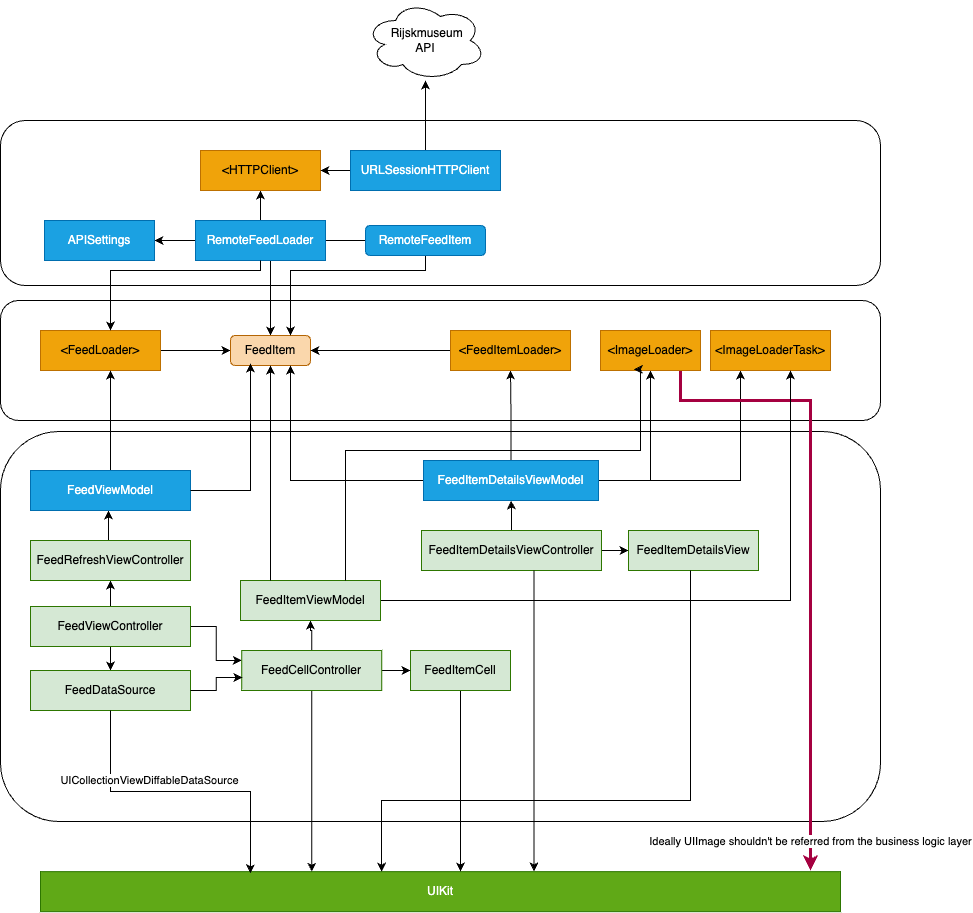

The diagram above was exported from draw.io. Its source (the exported page's mxGraphModel, read from the mxfile embedded in the PNG):
<mxGraphModel dx="1856" dy="929" grid="1" gridSize="10" guides="1" tooltips="1" connect="1" arrows="1" fold="1" page="1" pageScale="1" pageWidth="1169" pageHeight="1654" background="none" math="0" shadow="0">
  <root>
    <mxCell id="WIyWlLk6GJQsqaUBKTNV-0" />
    <mxCell id="WIyWlLk6GJQsqaUBKTNV-1" parent="WIyWlLk6GJQsqaUBKTNV-0" />
    <mxCell id="05XnmWyHJhX3w0zN24I0-53" value="" style="rounded=1;whiteSpace=wrap;html=1;" parent="WIyWlLk6GJQsqaUBKTNV-1" vertex="1">
      <mxGeometry x="160" y="150" width="880" height="165" as="geometry" />
    </mxCell>
    <mxCell id="05XnmWyHJhX3w0zN24I0-25" value="" style="rounded=1;whiteSpace=wrap;html=1;arcSize=15;" parent="WIyWlLk6GJQsqaUBKTNV-1" vertex="1">
      <mxGeometry x="160" y="461" width="880" height="390" as="geometry" />
    </mxCell>
    <mxCell id="05XnmWyHJhX3w0zN24I0-23" value="" style="rounded=1;whiteSpace=wrap;html=1;" parent="WIyWlLk6GJQsqaUBKTNV-1" vertex="1">
      <mxGeometry x="160" y="330" width="880" height="120" as="geometry" />
    </mxCell>
    <mxCell id="xt-F6puH7QCuknrJk6XP-44" value="" style="edgeStyle=orthogonalEdgeStyle;rounded=0;orthogonalLoop=1;jettySize=auto;html=1;" edge="1" parent="WIyWlLk6GJQsqaUBKTNV-1" source="05XnmWyHJhX3w0zN24I0-0" target="xt-F6puH7QCuknrJk6XP-24">
      <mxGeometry relative="1" as="geometry">
        <Array as="points">
          <mxPoint x="270" y="690" />
          <mxPoint x="270" y="690" />
        </Array>
      </mxGeometry>
    </mxCell>
    <mxCell id="xt-F6puH7QCuknrJk6XP-45" style="edgeStyle=orthogonalEdgeStyle;rounded=0;orthogonalLoop=1;jettySize=auto;html=1;entryX=0;entryY=0.25;entryDx=0;entryDy=0;" edge="1" parent="WIyWlLk6GJQsqaUBKTNV-1" source="05XnmWyHJhX3w0zN24I0-0" target="xt-F6puH7QCuknrJk6XP-28">
      <mxGeometry relative="1" as="geometry" />
    </mxCell>
    <mxCell id="xt-F6puH7QCuknrJk6XP-48" value="" style="edgeStyle=orthogonalEdgeStyle;rounded=0;orthogonalLoop=1;jettySize=auto;html=1;" edge="1" parent="WIyWlLk6GJQsqaUBKTNV-1" source="05XnmWyHJhX3w0zN24I0-0" target="xt-F6puH7QCuknrJk6XP-22">
      <mxGeometry relative="1" as="geometry">
        <Array as="points">
          <mxPoint x="270" y="630" />
          <mxPoint x="270" y="630" />
        </Array>
      </mxGeometry>
    </mxCell>
    <mxCell id="05XnmWyHJhX3w0zN24I0-0" value="FeedViewController" style="rounded=0;whiteSpace=wrap;html=1;fillColor=#D5E8D4;fontColor=#000000;strokeColor=#2D7600;" parent="WIyWlLk6GJQsqaUBKTNV-1" vertex="1">
      <mxGeometry x="190" y="636" width="160" height="40" as="geometry" />
    </mxCell>
    <mxCell id="05XnmWyHJhX3w0zN24I0-1" value="UIKit" style="rounded=0;whiteSpace=wrap;html=1;strokeColor=#2D7600;fontColor=#ffffff;fillColor=#60a917;" parent="WIyWlLk6GJQsqaUBKTNV-1" vertex="1">
      <mxGeometry x="200" y="901.18" width="800" height="40" as="geometry" />
    </mxCell>
    <mxCell id="xt-F6puH7QCuknrJk6XP-12" style="edgeStyle=orthogonalEdgeStyle;rounded=0;orthogonalLoop=1;jettySize=auto;html=1;" edge="1" parent="WIyWlLk6GJQsqaUBKTNV-1" source="05XnmWyHJhX3w0zN24I0-4" target="05XnmWyHJhX3w0zN24I0-40">
      <mxGeometry relative="1" as="geometry" />
    </mxCell>
    <mxCell id="05XnmWyHJhX3w0zN24I0-4" value="&amp;lt;FeedLoader&amp;gt;" style="rounded=0;whiteSpace=wrap;html=1;fillColor=#f0a30a;fontColor=#000000;strokeColor=#BD7000;" parent="WIyWlLk6GJQsqaUBKTNV-1" vertex="1">
      <mxGeometry x="200" y="360" width="120" height="40" as="geometry" />
    </mxCell>
    <mxCell id="05XnmWyHJhX3w0zN24I0-52" style="edgeStyle=orthogonalEdgeStyle;rounded=0;orthogonalLoop=1;jettySize=auto;html=1;exitX=0;exitY=0.25;exitDx=0;exitDy=0;entryX=1;entryY=0.5;entryDx=0;entryDy=0;" parent="WIyWlLk6GJQsqaUBKTNV-1" source="05XnmWyHJhX3w0zN24I0-6" target="05XnmWyHJhX3w0zN24I0-45" edge="1">
      <mxGeometry relative="1" as="geometry">
        <Array as="points">
          <mxPoint x="355" y="270" />
        </Array>
      </mxGeometry>
    </mxCell>
    <mxCell id="xt-F6puH7QCuknrJk6XP-10" style="edgeStyle=orthogonalEdgeStyle;rounded=0;orthogonalLoop=1;jettySize=auto;html=1;entryX=0.5;entryY=0;entryDx=0;entryDy=0;" edge="1" parent="WIyWlLk6GJQsqaUBKTNV-1" source="05XnmWyHJhX3w0zN24I0-6" target="05XnmWyHJhX3w0zN24I0-40">
      <mxGeometry relative="1" as="geometry">
        <Array as="points">
          <mxPoint x="430" y="300" />
          <mxPoint x="430" y="300" />
        </Array>
      </mxGeometry>
    </mxCell>
    <mxCell id="xt-F6puH7QCuknrJk6XP-60" value="" style="edgeStyle=orthogonalEdgeStyle;rounded=0;orthogonalLoop=1;jettySize=auto;html=1;" edge="1" parent="WIyWlLk6GJQsqaUBKTNV-1" source="05XnmWyHJhX3w0zN24I0-6" target="xt-F6puH7QCuknrJk6XP-59">
      <mxGeometry relative="1" as="geometry" />
    </mxCell>
    <mxCell id="xt-F6puH7QCuknrJk6XP-69" value="" style="edgeStyle=orthogonalEdgeStyle;rounded=0;orthogonalLoop=1;jettySize=auto;html=1;" edge="1" parent="WIyWlLk6GJQsqaUBKTNV-1" source="05XnmWyHJhX3w0zN24I0-6" target="xt-F6puH7QCuknrJk6XP-68">
      <mxGeometry relative="1" as="geometry" />
    </mxCell>
    <mxCell id="05XnmWyHJhX3w0zN24I0-6" value="RemoteFeedLoader" style="rounded=0;whiteSpace=wrap;html=1;fontColor=#ffffff;labelBorderColor=none;strokeColor=#006EAF;fillColor=#1ba1e2;" parent="WIyWlLk6GJQsqaUBKTNV-1" vertex="1">
      <mxGeometry x="355" y="250" width="130" height="40" as="geometry" />
    </mxCell>
    <mxCell id="05XnmWyHJhX3w0zN24I0-12" value="&amp;nbsp;Rijskmuseum&lt;br&gt;API" style="ellipse;shape=cloud;whiteSpace=wrap;html=1;" parent="WIyWlLk6GJQsqaUBKTNV-1" vertex="1">
      <mxGeometry x="525" y="30" width="120" height="80" as="geometry" />
    </mxCell>
    <mxCell id="05XnmWyHJhX3w0zN24I0-40" value="FeedItem" style="rounded=1;whiteSpace=wrap;html=1;fillColor=#fad7ac;strokeColor=#b46504;fontColor=#000000;" parent="WIyWlLk6GJQsqaUBKTNV-1" vertex="1">
      <mxGeometry x="390" y="365" width="80" height="30" as="geometry" />
    </mxCell>
    <mxCell id="xt-F6puH7QCuknrJk6XP-65" style="edgeStyle=orthogonalEdgeStyle;rounded=0;orthogonalLoop=1;jettySize=auto;html=1;entryX=0.75;entryY=0;entryDx=0;entryDy=0;" edge="1" parent="WIyWlLk6GJQsqaUBKTNV-1" source="05XnmWyHJhX3w0zN24I0-45" target="05XnmWyHJhX3w0zN24I0-40">
      <mxGeometry relative="1" as="geometry">
        <Array as="points">
          <mxPoint x="585" y="300" />
          <mxPoint x="450" y="300" />
        </Array>
      </mxGeometry>
    </mxCell>
    <mxCell id="05XnmWyHJhX3w0zN24I0-45" value="RemoteFeedItem" style="rounded=1;whiteSpace=wrap;html=1;fillColor=#1ba1e2;fontColor=#ffffff;strokeColor=#006EAF;" parent="WIyWlLk6GJQsqaUBKTNV-1" vertex="1">
      <mxGeometry x="525" y="255" width="120" height="30" as="geometry" />
    </mxCell>
    <mxCell id="xt-F6puH7QCuknrJk6XP-7" value="" style="edgeStyle=orthogonalEdgeStyle;rounded=0;orthogonalLoop=1;jettySize=auto;html=1;" edge="1" parent="WIyWlLk6GJQsqaUBKTNV-1" source="xt-F6puH7QCuknrJk6XP-3" target="xt-F6puH7QCuknrJk6XP-6">
      <mxGeometry relative="1" as="geometry" />
    </mxCell>
    <mxCell id="xt-F6puH7QCuknrJk6XP-21" value="" style="edgeStyle=orthogonalEdgeStyle;rounded=0;orthogonalLoop=1;jettySize=auto;html=1;" edge="1" parent="WIyWlLk6GJQsqaUBKTNV-1" source="xt-F6puH7QCuknrJk6XP-3" target="xt-F6puH7QCuknrJk6XP-4">
      <mxGeometry relative="1" as="geometry" />
    </mxCell>
    <mxCell id="xt-F6puH7QCuknrJk6XP-3" value="FeedItemDetailsViewController" style="rounded=0;whiteSpace=wrap;html=1;fillColor=#D5E8D4;fontColor=#000000;strokeColor=#2D7600;" vertex="1" parent="WIyWlLk6GJQsqaUBKTNV-1">
      <mxGeometry x="581" y="560" width="180" height="40" as="geometry" />
    </mxCell>
    <mxCell id="xt-F6puH7QCuknrJk6XP-15" style="edgeStyle=orthogonalEdgeStyle;rounded=0;orthogonalLoop=1;jettySize=auto;html=1;entryX=0.5;entryY=1;entryDx=0;entryDy=0;" edge="1" parent="WIyWlLk6GJQsqaUBKTNV-1" source="xt-F6puH7QCuknrJk6XP-4" target="xt-F6puH7QCuknrJk6XP-14">
      <mxGeometry relative="1" as="geometry" />
    </mxCell>
    <mxCell id="xt-F6puH7QCuknrJk6XP-18" style="edgeStyle=orthogonalEdgeStyle;rounded=0;orthogonalLoop=1;jettySize=auto;html=1;" edge="1" parent="WIyWlLk6GJQsqaUBKTNV-1" source="xt-F6puH7QCuknrJk6XP-4" target="xt-F6puH7QCuknrJk6XP-17">
      <mxGeometry relative="1" as="geometry">
        <Array as="points">
          <mxPoint x="900" y="510" />
        </Array>
      </mxGeometry>
    </mxCell>
    <mxCell id="xt-F6puH7QCuknrJk6XP-19" style="edgeStyle=orthogonalEdgeStyle;rounded=0;orthogonalLoop=1;jettySize=auto;html=1;entryX=0.5;entryY=1;entryDx=0;entryDy=0;" edge="1" parent="WIyWlLk6GJQsqaUBKTNV-1" source="xt-F6puH7QCuknrJk6XP-4" target="xt-F6puH7QCuknrJk6XP-8">
      <mxGeometry relative="1" as="geometry" />
    </mxCell>
    <mxCell id="xt-F6puH7QCuknrJk6XP-47" style="edgeStyle=orthogonalEdgeStyle;rounded=0;orthogonalLoop=1;jettySize=auto;html=1;" edge="1" parent="WIyWlLk6GJQsqaUBKTNV-1" source="xt-F6puH7QCuknrJk6XP-4" target="05XnmWyHJhX3w0zN24I0-40">
      <mxGeometry relative="1" as="geometry">
        <Array as="points">
          <mxPoint x="450" y="510" />
        </Array>
      </mxGeometry>
    </mxCell>
    <mxCell id="xt-F6puH7QCuknrJk6XP-4" value="FeedItemDetailsViewModel" style="rounded=0;whiteSpace=wrap;html=1;fillColor=#1ba1e2;fontColor=#ffffff;strokeColor=#006EAF;" vertex="1" parent="WIyWlLk6GJQsqaUBKTNV-1">
      <mxGeometry x="583" y="490" width="175" height="40" as="geometry" />
    </mxCell>
    <mxCell id="xt-F6puH7QCuknrJk6XP-6" value="FeedItemDetailsView" style="rounded=0;whiteSpace=wrap;html=1;fillColor=#D5E8D4;fontColor=#000000;strokeColor=#2D7600;" vertex="1" parent="WIyWlLk6GJQsqaUBKTNV-1">
      <mxGeometry x="788" y="560" width="130" height="40" as="geometry" />
    </mxCell>
    <mxCell id="xt-F6puH7QCuknrJk6XP-11" style="edgeStyle=orthogonalEdgeStyle;rounded=0;orthogonalLoop=1;jettySize=auto;html=1;entryX=1;entryY=0.5;entryDx=0;entryDy=0;" edge="1" parent="WIyWlLk6GJQsqaUBKTNV-1" source="xt-F6puH7QCuknrJk6XP-8" target="05XnmWyHJhX3w0zN24I0-40">
      <mxGeometry relative="1" as="geometry" />
    </mxCell>
    <mxCell id="xt-F6puH7QCuknrJk6XP-8" value="&amp;lt;FeedItemLoader&amp;gt;" style="rounded=0;whiteSpace=wrap;html=1;fillColor=#f0a30a;fontColor=#000000;strokeColor=#BD7000;" vertex="1" parent="WIyWlLk6GJQsqaUBKTNV-1">
      <mxGeometry x="610" y="360" width="120" height="40" as="geometry" />
    </mxCell>
    <mxCell id="xt-F6puH7QCuknrJk6XP-16" style="edgeStyle=orthogonalEdgeStyle;rounded=0;orthogonalLoop=1;jettySize=auto;html=1;fillColor=#d80073;strokeColor=#A50040;strokeWidth=3;" edge="1" parent="WIyWlLk6GJQsqaUBKTNV-1">
      <mxGeometry relative="1" as="geometry">
        <mxPoint x="840.0055865921788" y="395" as="sourcePoint" />
        <mxPoint x="970" y="900" as="targetPoint" />
        <Array as="points">
          <mxPoint x="840" y="430" />
          <mxPoint x="970" y="430" />
          <mxPoint x="970" y="900" />
        </Array>
      </mxGeometry>
    </mxCell>
    <mxCell id="xt-F6puH7QCuknrJk6XP-20" value="Ideally UIImage shouldn't be referred from the business logic layer" style="edgeLabel;html=1;align=center;verticalAlign=middle;resizable=0;points=[];" vertex="1" connectable="0" parent="xt-F6puH7QCuknrJk6XP-16">
      <mxGeometry x="0.0151" y="1" relative="1" as="geometry">
        <mxPoint x="-1" y="283" as="offset" />
      </mxGeometry>
    </mxCell>
    <mxCell id="xt-F6puH7QCuknrJk6XP-14" value="&amp;lt;ImageLoader&amp;gt;" style="rounded=0;whiteSpace=wrap;html=1;fillColor=#f0a30a;fontColor=#000000;strokeColor=#BD7000;" vertex="1" parent="WIyWlLk6GJQsqaUBKTNV-1">
      <mxGeometry x="760" y="360" width="100" height="40" as="geometry" />
    </mxCell>
    <mxCell id="xt-F6puH7QCuknrJk6XP-17" value="&amp;lt;ImageLoaderTask&amp;gt;" style="rounded=0;whiteSpace=wrap;html=1;fillColor=#f0a30a;fontColor=#000000;strokeColor=#BD7000;" vertex="1" parent="WIyWlLk6GJQsqaUBKTNV-1">
      <mxGeometry x="870" y="360" width="120" height="40" as="geometry" />
    </mxCell>
    <mxCell id="xt-F6puH7QCuknrJk6XP-51" value="" style="edgeStyle=orthogonalEdgeStyle;rounded=0;orthogonalLoop=1;jettySize=auto;html=1;" edge="1" parent="WIyWlLk6GJQsqaUBKTNV-1" source="xt-F6puH7QCuknrJk6XP-22" target="xt-F6puH7QCuknrJk6XP-49">
      <mxGeometry relative="1" as="geometry">
        <Array as="points">
          <mxPoint x="268" y="560" />
          <mxPoint x="268" y="560" />
        </Array>
      </mxGeometry>
    </mxCell>
    <mxCell id="xt-F6puH7QCuknrJk6XP-22" value="FeedRefreshViewController" style="rounded=0;whiteSpace=wrap;html=1;fillColor=#D5E8D4;fontColor=#000000;strokeColor=#2D7600;" vertex="1" parent="WIyWlLk6GJQsqaUBKTNV-1">
      <mxGeometry x="190" y="570" width="160" height="40" as="geometry" />
    </mxCell>
    <mxCell id="xt-F6puH7QCuknrJk6XP-24" value="FeedDataSource" style="rounded=0;whiteSpace=wrap;html=1;fillColor=#D5E8D4;fontColor=#000000;strokeColor=#2D7600;" vertex="1" parent="WIyWlLk6GJQsqaUBKTNV-1">
      <mxGeometry x="190" y="700" width="160" height="40" as="geometry" />
    </mxCell>
    <mxCell id="xt-F6puH7QCuknrJk6XP-25" style="edgeStyle=orthogonalEdgeStyle;rounded=0;orthogonalLoop=1;jettySize=auto;html=1;entryX=0.263;entryY=0.041;entryDx=0;entryDy=0;entryPerimeter=0;" edge="1" parent="WIyWlLk6GJQsqaUBKTNV-1" source="xt-F6puH7QCuknrJk6XP-24" target="05XnmWyHJhX3w0zN24I0-1">
      <mxGeometry relative="1" as="geometry">
        <Array as="points">
          <mxPoint x="270" y="821" />
          <mxPoint x="410" y="821" />
          <mxPoint x="410" y="903" />
        </Array>
      </mxGeometry>
    </mxCell>
    <mxCell id="xt-F6puH7QCuknrJk6XP-26" value="UICollectionViewDiffableDataSource" style="edgeLabel;html=1;align=center;verticalAlign=middle;resizable=0;points=[];" vertex="1" connectable="0" parent="xt-F6puH7QCuknrJk6XP-25">
      <mxGeometry x="0.222" y="-1" relative="1" as="geometry">
        <mxPoint x="-65" y="-12" as="offset" />
      </mxGeometry>
    </mxCell>
    <mxCell id="xt-F6puH7QCuknrJk6XP-55" style="edgeStyle=orthogonalEdgeStyle;rounded=0;orthogonalLoop=1;jettySize=auto;html=1;" edge="1" parent="WIyWlLk6GJQsqaUBKTNV-1" source="xt-F6puH7QCuknrJk6XP-27">
      <mxGeometry relative="1" as="geometry">
        <mxPoint x="620" y="901" as="targetPoint" />
        <Array as="points">
          <mxPoint x="620" y="901" />
        </Array>
      </mxGeometry>
    </mxCell>
    <mxCell id="xt-F6puH7QCuknrJk6XP-27" value="FeedItemCell" style="rounded=0;whiteSpace=wrap;html=1;fillColor=#D5E8D4;fontColor=#000000;strokeColor=#2D7600;" vertex="1" parent="WIyWlLk6GJQsqaUBKTNV-1">
      <mxGeometry x="570" y="680" width="100" height="40" as="geometry" />
    </mxCell>
    <mxCell id="xt-F6puH7QCuknrJk6XP-34" value="" style="edgeStyle=orthogonalEdgeStyle;rounded=0;orthogonalLoop=1;jettySize=auto;html=1;" edge="1" parent="WIyWlLk6GJQsqaUBKTNV-1" source="xt-F6puH7QCuknrJk6XP-28" target="xt-F6puH7QCuknrJk6XP-27">
      <mxGeometry relative="1" as="geometry" />
    </mxCell>
    <mxCell id="xt-F6puH7QCuknrJk6XP-35" value="" style="edgeStyle=orthogonalEdgeStyle;rounded=0;orthogonalLoop=1;jettySize=auto;html=1;" edge="1" parent="WIyWlLk6GJQsqaUBKTNV-1" source="xt-F6puH7QCuknrJk6XP-28" target="xt-F6puH7QCuknrJk6XP-32">
      <mxGeometry relative="1" as="geometry" />
    </mxCell>
    <mxCell id="xt-F6puH7QCuknrJk6XP-54" style="edgeStyle=orthogonalEdgeStyle;rounded=0;orthogonalLoop=1;jettySize=auto;html=1;" edge="1" parent="WIyWlLk6GJQsqaUBKTNV-1" source="xt-F6puH7QCuknrJk6XP-28" target="05XnmWyHJhX3w0zN24I0-1">
      <mxGeometry relative="1" as="geometry">
        <Array as="points">
          <mxPoint x="471" y="860" />
          <mxPoint x="471" y="860" />
        </Array>
      </mxGeometry>
    </mxCell>
    <mxCell id="xt-F6puH7QCuknrJk6XP-28" value="FeedCellController" style="rounded=0;whiteSpace=wrap;html=1;fillColor=#D5E8D4;fontColor=#000000;strokeColor=#2D7600;" vertex="1" parent="WIyWlLk6GJQsqaUBKTNV-1">
      <mxGeometry x="401.25" y="680" width="140" height="40" as="geometry" />
    </mxCell>
    <mxCell id="xt-F6puH7QCuknrJk6XP-39" style="edgeStyle=orthogonalEdgeStyle;rounded=0;orthogonalLoop=1;jettySize=auto;html=1;" edge="1" parent="WIyWlLk6GJQsqaUBKTNV-1" source="xt-F6puH7QCuknrJk6XP-32">
      <mxGeometry relative="1" as="geometry">
        <mxPoint x="950" y="400" as="targetPoint" />
        <Array as="points">
          <mxPoint x="950" y="630" />
          <mxPoint x="950" y="400" />
        </Array>
      </mxGeometry>
    </mxCell>
    <mxCell id="xt-F6puH7QCuknrJk6XP-32" value="FeedItemViewModel" style="rounded=0;whiteSpace=wrap;html=1;fillColor=#D5E8D4;fontColor=#000000;strokeColor=#2D7600;" vertex="1" parent="WIyWlLk6GJQsqaUBKTNV-1">
      <mxGeometry x="400" y="610" width="140" height="40" as="geometry" />
    </mxCell>
    <mxCell id="xt-F6puH7QCuknrJk6XP-36" style="edgeStyle=orthogonalEdgeStyle;rounded=0;orthogonalLoop=1;jettySize=auto;html=1;entryX=0.5;entryY=1;entryDx=0;entryDy=0;" edge="1" parent="WIyWlLk6GJQsqaUBKTNV-1" source="xt-F6puH7QCuknrJk6XP-32" target="05XnmWyHJhX3w0zN24I0-40">
      <mxGeometry relative="1" as="geometry">
        <Array as="points">
          <mxPoint x="430" y="540" />
          <mxPoint x="430" y="540" />
        </Array>
      </mxGeometry>
    </mxCell>
    <mxCell id="xt-F6puH7QCuknrJk6XP-37" style="edgeStyle=orthogonalEdgeStyle;rounded=0;orthogonalLoop=1;jettySize=auto;html=1;exitX=0.75;exitY=0;exitDx=0;exitDy=0;entryX=0.333;entryY=0.975;entryDx=0;entryDy=0;entryPerimeter=0;" edge="1" parent="WIyWlLk6GJQsqaUBKTNV-1" source="xt-F6puH7QCuknrJk6XP-32" target="xt-F6puH7QCuknrJk6XP-14">
      <mxGeometry relative="1" as="geometry">
        <Array as="points">
          <mxPoint x="505" y="480" />
          <mxPoint x="800" y="480" />
        </Array>
      </mxGeometry>
    </mxCell>
    <mxCell id="xt-F6puH7QCuknrJk6XP-46" style="edgeStyle=orthogonalEdgeStyle;rounded=0;orthogonalLoop=1;jettySize=auto;html=1;entryX=0.005;entryY=0.675;entryDx=0;entryDy=0;entryPerimeter=0;" edge="1" parent="WIyWlLk6GJQsqaUBKTNV-1" source="xt-F6puH7QCuknrJk6XP-24" target="xt-F6puH7QCuknrJk6XP-28">
      <mxGeometry relative="1" as="geometry" />
    </mxCell>
    <mxCell id="xt-F6puH7QCuknrJk6XP-50" value="" style="edgeStyle=orthogonalEdgeStyle;rounded=0;orthogonalLoop=1;jettySize=auto;html=1;" edge="1" parent="WIyWlLk6GJQsqaUBKTNV-1" source="xt-F6puH7QCuknrJk6XP-49" target="05XnmWyHJhX3w0zN24I0-4">
      <mxGeometry relative="1" as="geometry">
        <Array as="points">
          <mxPoint x="270" y="430" />
          <mxPoint x="270" y="430" />
        </Array>
      </mxGeometry>
    </mxCell>
    <mxCell id="xt-F6puH7QCuknrJk6XP-49" value="FeedViewModel" style="rounded=0;whiteSpace=wrap;html=1;fillColor=#1ba1e2;fontColor=#ffffff;strokeColor=#006EAF;" vertex="1" parent="WIyWlLk6GJQsqaUBKTNV-1">
      <mxGeometry x="190" y="500" width="160" height="40" as="geometry" />
    </mxCell>
    <mxCell id="xt-F6puH7QCuknrJk6XP-53" style="edgeStyle=orthogonalEdgeStyle;rounded=0;orthogonalLoop=1;jettySize=auto;html=1;" edge="1" parent="WIyWlLk6GJQsqaUBKTNV-1" source="xt-F6puH7QCuknrJk6XP-49">
      <mxGeometry relative="1" as="geometry">
        <mxPoint x="410" y="393" as="targetPoint" />
        <Array as="points">
          <mxPoint x="410" y="520" />
          <mxPoint x="410" y="393" />
        </Array>
      </mxGeometry>
    </mxCell>
    <mxCell id="xt-F6puH7QCuknrJk6XP-57" style="edgeStyle=orthogonalEdgeStyle;rounded=0;orthogonalLoop=1;jettySize=auto;html=1;entryX=0.633;entryY=0.006;entryDx=0;entryDy=0;entryPerimeter=0;" edge="1" parent="WIyWlLk6GJQsqaUBKTNV-1">
      <mxGeometry relative="1" as="geometry">
        <mxPoint x="850" y="600" as="sourcePoint" />
        <mxPoint x="540.01" y="901.1800000000001" as="targetPoint" />
        <Array as="points">
          <mxPoint x="850" y="600" />
          <mxPoint x="850" y="830" />
          <mxPoint x="541" y="830" />
          <mxPoint x="541" y="901" />
        </Array>
      </mxGeometry>
    </mxCell>
    <mxCell id="xt-F6puH7QCuknrJk6XP-58" style="edgeStyle=orthogonalEdgeStyle;rounded=0;orthogonalLoop=1;jettySize=auto;html=1;entryX=0.617;entryY=-0.007;entryDx=0;entryDy=0;entryPerimeter=0;" edge="1" parent="WIyWlLk6GJQsqaUBKTNV-1" source="xt-F6puH7QCuknrJk6XP-3" target="05XnmWyHJhX3w0zN24I0-1">
      <mxGeometry relative="1" as="geometry">
        <Array as="points">
          <mxPoint x="694" y="751" />
        </Array>
      </mxGeometry>
    </mxCell>
    <mxCell id="xt-F6puH7QCuknrJk6XP-59" value="&amp;lt;HTTPClient&amp;gt;" style="rounded=0;whiteSpace=wrap;html=1;fillColor=#f0a30a;fontColor=#000000;strokeColor=#BD7000;" vertex="1" parent="WIyWlLk6GJQsqaUBKTNV-1">
      <mxGeometry x="360" y="180" width="120" height="40" as="geometry" />
    </mxCell>
    <mxCell id="xt-F6puH7QCuknrJk6XP-63" value="" style="edgeStyle=orthogonalEdgeStyle;rounded=0;orthogonalLoop=1;jettySize=auto;html=1;" edge="1" parent="WIyWlLk6GJQsqaUBKTNV-1" source="xt-F6puH7QCuknrJk6XP-61" target="xt-F6puH7QCuknrJk6XP-59">
      <mxGeometry relative="1" as="geometry" />
    </mxCell>
    <mxCell id="xt-F6puH7QCuknrJk6XP-64" value="" style="edgeStyle=orthogonalEdgeStyle;rounded=0;orthogonalLoop=1;jettySize=auto;html=1;" edge="1" parent="WIyWlLk6GJQsqaUBKTNV-1" source="xt-F6puH7QCuknrJk6XP-61" target="05XnmWyHJhX3w0zN24I0-12">
      <mxGeometry relative="1" as="geometry" />
    </mxCell>
    <mxCell id="xt-F6puH7QCuknrJk6XP-61" value="URLSessionHTTPClient" style="rounded=0;whiteSpace=wrap;html=1;fontColor=#ffffff;labelBorderColor=none;strokeColor=#006EAF;fillColor=#1ba1e2;" vertex="1" parent="WIyWlLk6GJQsqaUBKTNV-1">
      <mxGeometry x="510" y="180" width="150" height="40" as="geometry" />
    </mxCell>
    <mxCell id="xt-F6puH7QCuknrJk6XP-66" style="edgeStyle=orthogonalEdgeStyle;rounded=0;orthogonalLoop=1;jettySize=auto;html=1;entryX=0.125;entryY=0.25;entryDx=0;entryDy=0;entryPerimeter=0;" edge="1" parent="WIyWlLk6GJQsqaUBKTNV-1" source="05XnmWyHJhX3w0zN24I0-6" target="05XnmWyHJhX3w0zN24I0-23">
      <mxGeometry relative="1" as="geometry">
        <Array as="points">
          <mxPoint x="420" y="300" />
          <mxPoint x="270" y="300" />
        </Array>
      </mxGeometry>
    </mxCell>
    <mxCell id="xt-F6puH7QCuknrJk6XP-68" value="APISettings" style="rounded=0;whiteSpace=wrap;html=1;fontColor=#ffffff;labelBorderColor=none;strokeColor=#006EAF;fillColor=#1ba1e2;" vertex="1" parent="WIyWlLk6GJQsqaUBKTNV-1">
      <mxGeometry x="204" y="250" width="110" height="40" as="geometry" />
    </mxCell>
  </root>
</mxGraphModel>